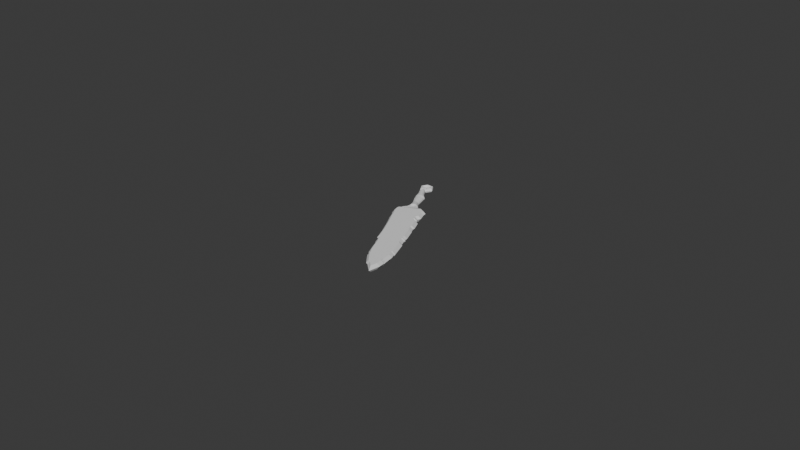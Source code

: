 # Source: untitled.blend  (saved by Blender 4.1.24; exported with 4.5.12 LTS)
import bpy
from mathutils import Matrix  # noqa: F401  (used for matrix-valued properties, if any)

bpy.ops.wm.read_factory_settings(use_empty=True)
scene = bpy.context.scene
scene.name = 'Scene'

# ---- collections
col_collection = bpy.data.collections.new('Collection'); scene.collection.children.link(col_collection)

# ---- world
world_world = bpy.data.worlds.new('World'); scene.world = world_world
world_world.use_nodes = True; world_world.node_tree.nodes.clear()
_N = world_world.node_tree.nodes; _L = world_world.node_tree.links
n0 = _N.new('ShaderNodeOutputWorld'); n0.name = 'World Output'; n0.location = (300, 300)
n1 = _N.new('ShaderNodeBackground'); n1.name = 'Background'; n1.location = (10, 300)
n1.inputs[0].default_value = (0.05088, 0.05088, 0.05088, 1.0)
_L.new(n1.outputs[0], n0.inputs[0])
n0.is_active_output = True
world_world.color = (0.05088, 0.05088, 0.05088)
world_world.use_sun_shadow = False
world_world.sun_shadow_jitter_overblur = 0.0

# ---- meshes
me_plane = bpy.data.meshes.new('Plane')
me_plane.from_pydata([(0.002208, 0.002164, -4.299e-10), (0.00107, 0.00325, -2.083e-10), (0.0008485, 0.002992, -1.652e-10), (0.0005533, 0.00421, -1.077e-10), (0.0009223, 0.00528, -1.796e-10), (0.0001105, 0.007494, -2.151e-11), (-3.71e-05, 0.008638, 7.223e-12), (-0.001402, 0.009339, 2.73e-10), (-0.002325, 0.009117, 4.527e-10), (-0.003985, 0.01022, 7.76e-10), (-0.005683, 0.009154, 1.106e-09), (-0.00572, 0.008453, 1.114e-09), (-0.006568, 0.007309, 1.279e-09), (-0.006679, 0.006756, 1.3e-09), (-0.00738, 0.006313, 1.437e-09), (-0.007491, 0.005686, 1.458e-09), (-0.007085, 0.003952, 1.379e-09), (-0.00631, 0.002845, 1.229e-09), (-0.005535, 0.0008151, 1.078e-09), (-0.004502, -0.00103, 8.765e-10), (-0.002768, -0.004646, 5.389e-10), (-0.001587, -0.007192, 3.09e-10), (3.67e-05, -0.01121, -7.145e-12), (0.0005164, -0.01129, -1.005e-10), (0.001328, -0.01335, -2.586e-10), (0.001882, -0.01417, -3.664e-10), (0.002583, -0.0162, -5.029e-10), (0.003874, -0.01918, -7.543e-10), (0.004575, -0.02011, -8.908e-10), (0.004834, -0.02096, -9.411e-10), (0.007416, -0.02439, -1.444e-09), (0.008302, -0.02483, -1.616e-09), (0.009889, -0.02642, -1.925e-09), (0.01033, -0.02428, -2.012e-09), (0.01015, -0.02225, -1.976e-09), (0.009704, -0.02151, -1.889e-09), (0.01018, -0.02169, -1.983e-09), (0.009741, -0.01845, -1.897e-09), (0.009003, -0.01653, -1.753e-09), (0.009261, -0.01645, -1.803e-09), (0.008228, -0.01358, -1.602e-09), (0.00738, -0.01118, -1.437e-09), (0.006863, -0.01062, -1.336e-09), (0.006236, -0.009037, -1.214e-09), (0.006346, -0.008446, -1.236e-09), (0.005904, -0.008114, -1.149e-09), (0.00583, -0.007118, -1.135e-09), (0.004354, -0.003354, -8.477e-10), (0.003358, -0.001509, -6.537e-10), (0.003468, -0.0008822, -6.753e-10), (0.002213, 0.002157, -4.308e-10), (0.00107, 0.00325, 0.001944), (0.0008485, 0.002992, 0.001944), (0.0005533, 0.00421, 0.001944), (0.0009223, 0.00528, 0.001944), (0.0001105, 0.007494, 0.001944), (-3.71e-05, 0.008638, 0.001944), (-0.001402, 0.009339, 0.001944), (-0.002325, 0.009117, 0.001944), (-0.003985, 0.01022, 0.001944), (-0.005683, 0.009154, 0.001944), (-0.00572, 0.008453, 0.001944), (-0.006568, 0.007309, 0.001944), (-0.006679, 0.006756, 0.001944), (-0.00738, 0.006313, 0.001944), (-0.007491, 0.005686, 0.001944), (-0.007085, 0.003952, 0.001944), (-0.00631, 0.002845, 0.001944), (-0.005535, 0.0008151, 0.001944), (-0.004502, -0.00103, 0.001944), (-0.002768, -0.004646, 0.001944), (-0.001587, -0.007192, 0.001944), (3.67e-05, -0.01121, 0.001944), (0.0005164, -0.01129, 0.001944), (0.001328, -0.01335, 0.001944), (0.001882, -0.01417, 0.001944), (0.002583, -0.0162, 0.001944), (0.003874, -0.01918, 0.001944), (0.004575, -0.02011, 0.001944), (0.004834, -0.02096, 0.001944), (0.007416, -0.02439, 0.001944), (0.008302, -0.02483, 0.001944), (0.009889, -0.02642, 0.001944), (0.01033, -0.02428, 0.001944), (0.01015, -0.02225, 0.001944), (0.009704, -0.02151, 0.001944), (0.01018, -0.02169, 0.001944), (0.009741, -0.01845, 0.001944), (0.009003, -0.01653, 0.001944), (0.009261, -0.01645, 0.001944), (0.008228, -0.01358, 0.001944), (0.00738, -0.01118, 0.001944), (0.006863, -0.01062, 0.001944), (0.006236, -0.009037, 0.001944), (0.006346, -0.008446, 0.001944), (0.005904, -0.008114, 0.001944), (0.00583, -0.007118, 0.001944), (0.004354, -0.003354, 0.001944), (0.003358, -0.001509, 0.001944), (0.003468, -0.0008822, 0.001944), (0.002213, 0.002157, 0.001944), (0.001617, 0.005679, 0.001011), (0.0008054, 0.007893, 0.001011), (0.002908, 0.002557, 0.001011), (0.001543, 0.003391, 0.001011), (0.007577, -0.02504, 0.0009527), (0.01026, -0.02754, 0.0008957), (0.0006578, 0.009037, 0.001011), (0.01103, -0.02388, 0.001011), (0.01084, -0.02185, 0.001011), (0.0104, -0.02111, 0.001011), (0.01088, -0.02129, 0.001011), (0.01044, -0.01805, 0.001011), (0.009698, -0.01613, 0.001011), (0.009956, -0.01605, 0.001011), (0.008923, -0.01318, 0.001011), (-0.008105, 0.006101, 0.0009527), (0.008074, -0.01078, 0.001011), (-0.008216, 0.005473, 0.0009527), (0.007558, -0.01022, 0.001011), (-0.00781, 0.003739, 0.0009527), (0.006931, -0.008638, 0.001011), (-0.007035, 0.002632, 0.0009527), (0.007041, -0.008047, 0.001011), (-0.00626, 0.0006026, 0.0009527), (0.006599, -0.007715, 0.001011), (-0.005227, -0.001242, 0.0009527), (0.006525, -0.006719, 0.001011), (-0.003493, -0.004858, 0.0009527), (0.005049, -0.002955, 0.001011), (-0.002312, -0.007404, 0.0009527), (0.004053, -0.00111, 0.001011), (-0.0006884, -0.01143, 0.0009527), (0.004163, -0.0004829, 0.001011), (-0.0002087, -0.0115, 0.0009527), (0.0006031, -0.01357, 0.0009527), (0.001157, -0.01438, 0.0009527), (0.001858, -0.01641, 0.0009527), (0.003149, -0.0194, 0.0009527), (0.001765, 0.00365, 0.001011), (0.00385, -0.02032, 0.0009527), (0.004108, -0.02117, 0.0009527), (0.001248, 0.004609, 0.001011), (0.006691, -0.0246, 0.0009527)], [(0, 2)], [(9, 8, 11, 10), (11, 12, 13, 7), (18, 19, 2, 17), (15, 16, 17, 2, 1, 3, 4, 5, 6, 7, 8, 13, 14), (2, 19, 20, 48, 49, 50), (20, 21, 22, 23, 47, 48), (47, 23, 24, 43, 44, 45, 46), (43, 24, 25, 40, 41, 42), (25, 26, 27, 38, 39, 40), (27, 28, 37, 38), (29, 30, 31, 32, 33, 34, 35, 36, 37, 28), (59, 60, 61, 58), (61, 57, 63, 62), (68, 67, 52, 69), (65, 64, 63, 58, 57, 56, 55, 54, 53, 51, 52, 67, 66), (52, 100, 99, 98, 70, 69), (70, 98, 97, 73, 72, 71), (97, 96, 95, 94, 93, 74, 73), (93, 92, 91, 90, 75, 74), (75, 90, 89, 88, 77, 76), (77, 88, 87, 78), (79, 78, 87, 86, 85, 84, 83, 82, 81, 80), (102, 101, 54, 55), (104, 103, 100, 52), (106, 105, 81, 82), (107, 102, 55, 56), (108, 106, 82, 83), (7, 6, 107, 56, 57), (109, 108, 83, 84), (8, 7, 57, 58), (110, 109, 84, 85), (8, 9, 59, 58), (111, 110, 85, 86), (9, 10, 60, 59), (112, 111, 86, 87), (10, 11, 61, 60), (113, 112, 87, 88), (12, 11, 61, 62), (114, 113, 88, 89), (13, 12, 62, 63), (115, 114, 89, 90), (14, 13, 63, 64, 116), (117, 115, 90, 91), (118, 116, 64, 65), (119, 117, 91, 92), (120, 118, 65, 66), (121, 119, 92, 93), (122, 120, 66, 67), (123, 121, 93, 94), (124, 122, 67, 68), (125, 123, 94, 95), (126, 124, 68, 69), (127, 125, 95, 96), (128, 126, 69, 70), (129, 127, 96, 97), (130, 128, 70, 71), (131, 129, 97, 98), (132, 130, 71, 72), (133, 131, 98, 99), (134, 132, 72, 73), (103, 133, 99, 100), (135, 134, 73, 74), (11, 8, 58, 61), (136, 135, 74, 75), (11, 7, 57, 61), (137, 136, 75, 76), (7, 13, 63, 57), (138, 137, 76, 77), (139, 104, 52, 51), (140, 138, 77, 78), (141, 140, 78, 79), (142, 139, 51, 53), (13, 8, 58, 63), (143, 141, 79, 80), (101, 142, 53, 54), (105, 143, 80, 81), (31, 30, 143, 105), (4, 3, 142, 101), (30, 29, 141, 143), (3, 1, 139, 142), (29, 28, 140, 141), (28, 27, 138, 140), (1, 2, 104, 139), (27, 26, 137, 138), (26, 25, 136, 137), (25, 24, 135, 136), (24, 23, 134, 135), (50, 49, 133, 103), (23, 22, 132, 134), (49, 48, 131, 133), (22, 21, 130, 132), (48, 47, 129, 131), (21, 20, 128, 130), (47, 46, 127, 129), (20, 19, 126, 128), (46, 45, 125, 127), (19, 18, 124, 126), (45, 44, 123, 125), (18, 17, 122, 124), (44, 43, 121, 123), (17, 16, 120, 122), (43, 42, 119, 121), (16, 15, 118, 120), (42, 41, 117, 119), (15, 14, 116, 118), (41, 40, 115, 117), (40, 39, 114, 115), (39, 38, 113, 114), (38, 37, 112, 113), (37, 36, 111, 112), (36, 35, 110, 111), (35, 34, 109, 110), (34, 33, 108, 109), (33, 32, 106, 108), (6, 5, 102, 107), (32, 31, 105, 106), (2, 50, 103, 104), (5, 4, 101, 102)])
_uv = me_plane.uv_layers.new(name='UVMap')
_uv.uv.foreach_set('vector', [0.0, 0.0, 0.0, 0.0, 0.0, 0.0, 0.0, 0.0, 0.0, 0.0, 0.0, 0.0, 0.0, 0.0, 0.0, 0.0, 0.0, 0.0, 0.0, 0.0, 0.0, 0.0, 0.0, 0.0, 0.0, 0.0, 0.0, 0.0, 0.0, 0.0, 0.0, 0.0, 0.0, 0.0, 0.0, 0.0, 0.0, 0.0, 0.0, 0.0, 0.0, 0.0, 0.0, 0.0, 0.0, 0.0, 0.0, 0.0, 0.0, 0.0, 0.0, 0.0, 0.0, 0.0, 0.0, 0.0, 0.0, 0.0, 0.0, 0.0, 0.0, 0.0, 0.0, 0.0, 0.0, 0.0, 0.0, 0.0, 0.0, 0.0, 0.0, 0.0, 0.0, 0.0, 0.0, 0.0, 0.0, 0.0, 0.0, 0.0, 0.0, 0.0, 0.0, 0.0, 0.0, 0.0, 0.0, 0.0, 0.0, 0.0, 0.0, 0.0, 0.0, 0.0, 0.0, 0.0, 0.0, 0.0, 0.0, 0.0, 0.0, 0.0, 0.0, 0.0, 0.0, 0.0, 0.0, 0.0, 0.0, 0.0, 0.0, 0.0, 0.0, 0.0, 0.0, 0.0, 0.0, 0.0, 0.0, 0.0, 0.0, 0.0, 0.0, 0.0, 0.0, 0.0, 0.0, 0.0, 0.0, 0.0, 0.0, 0.0, 0.0, 0.0, 0.0, 0.0, 0.0, 0.0, 0.0, 0.0, 0.0, 0.0, 0.0, 0.0, 0.0, 0.0, 0.0, 0.0, 0.0, 0.0, 0.0, 0.0, 0.0, 0.0, 0.0, 0.0, 0.0, 0.0, 0.0, 0.0, 0.0, 0.0, 0.0, 0.0, 0.0, 0.0, 0.0, 0.0, 0.0, 0.0, 0.0, 0.0, 0.0, 0.0, 0.0, 0.0, 0.0, 0.0, 0.0, 0.0, 0.0, 0.0, 0.0, 0.0, 0.0, 0.0, 0.0, 0.0, 0.0, 0.0, 0.0, 0.0, 0.0, 0.0, 0.0, 0.0, 0.0, 0.0, 0.0, 0.0, 0.0, 0.0, 0.0, 0.0, 0.0, 0.0, 0.0, 0.0, 0.0, 0.0, 0.0, 0.0, 0.0, 0.0, 0.0, 0.0, 0.0, 0.0, 0.0, 0.0, 0.0, 0.0, 0.0, 0.0, 0.0, 0.0, 0.0, 0.0, 0.0, 0.0, 0.0, 0.0, 0.0, 0.0, 0.0, 0.0, 0.0, 0.0, 0.0, 0.0, 0.0, 0.0, 0.0, 0.0, 0.0, 0.0, 0.0, 0.0, 0.0, 0.0, 0.0, 0.0, 0.0, 0.0, 0.0, 0.0, 0.0, 0.0, 0.0, 0.0, 0.0, 0.0, 0.0, 0.0, 0.0, 0.0, 0.0, 0.0, 0.0, 0.0, 0.0, 0.0, 0.0, 0.0, 0.0, 0.0, 0.0, 0.0, 0.0, 0.0, 0.0, 0.0, 0.0, 0.0, 0.0, 0.0, 0.0, 0.0, 0.0, 0.0, 0.0, 0.0, 0.0, 0.0, 0.0, 0.0, 0.0, 0.0, 0.0, 0.0, 0.0, 0.0, 0.0, 0.0, 0.0, 0.0, 0.0, 0.0, 0.0, 0.0, 0.0, 0.0, 0.0, 0.0, 0.0, 0.0, 0.0, 0.0, 0.0, 0.0, 0.0, 0.0, 0.0, 0.0, 0.0, 0.0, 0.0, 0.0, 0.0, 0.0, 0.0, 0.0, 0.0, 0.0, 0.0, 0.0, 0.0, 0.0, 0.0, 0.0, 0.0, 0.0, 0.0, 0.0, 0.0, 0.0, 0.0, 0.0, 0.0, 0.0, 0.0, 0.0, 0.0, 0.0, 0.0, 0.0, 0.0, 0.0, 0.0, 0.0, 0.0, 0.0, 0.0, 0.0, 0.0, 0.0, 0.0, 0.0, 0.0, 0.0, 0.0, 0.0, 0.0, 0.0, 0.0, 0.0, 0.0, 0.0, 0.0, 0.0, 0.0, 0.0, 0.0, 0.0, 0.0, 0.0, 0.0, 0.0, 0.0, 0.0, 0.0, 0.0, 0.0, 0.0, 0.0, 0.0, 0.0, 0.0, 0.0, 0.0, 0.0, 0.0, 0.0, 0.0, 0.0, 0.0, 0.0, 0.0, 0.0, 0.0, 0.0, 0.0, 0.0, 0.0, 0.0, 0.0, 0.0, 0.0, 0.0, 0.0, 0.0, 0.0, 0.0, 0.0, 0.0, 0.0, 0.0, 0.0, 0.0, 0.0, 0.0, 0.0, 0.0, 0.0, 0.0, 0.0, 0.0, 0.0, 0.0, 0.0, 0.0, 0.0, 0.0, 0.0, 0.0, 0.0, 0.0, 0.0, 0.0, 0.0, 0.0, 0.0, 0.0, 0.0, 0.0, 0.0, 0.0, 0.0, 0.0, 0.0, 0.0, 0.0, 0.0, 0.0, 0.0, 0.0, 0.0, 0.0, 0.0, 0.0, 0.0, 0.0, 0.0, 0.0, 0.0, 0.0, 0.0, 0.0, 0.0, 0.0, 0.0, 0.0, 0.0, 0.0, 0.0, 0.0, 0.0, 0.0, 0.0, 0.0, 0.0, 0.0, 0.0, 0.0, 0.0, 0.0, 0.0, 0.0, 0.0, 0.0, 0.0, 0.0, 0.0, 0.0, 0.0, 0.0, 0.0, 0.0, 0.0, 0.0, 0.0, 0.0, 0.0, 0.0, 0.0, 0.0, 0.0, 0.0, 0.0, 0.0, 0.0, 0.0, 0.0, 0.0, 0.0, 0.0, 0.0, 0.0, 0.0, 0.0, 0.0, 0.0, 0.0, 0.0, 0.0, 0.0, 0.0, 0.0, 0.0, 0.0, 0.0, 0.0, 0.0, 0.0, 0.0, 0.0, 0.0, 0.0, 0.0, 0.0, 0.0, 0.0, 0.0, 0.0, 0.0, 0.0, 0.0, 0.0, 0.0, 0.0, 0.0, 0.0, 0.0, 0.0, 0.0, 0.0, 0.0, 0.0, 0.0, 0.0, 0.0, 0.0, 0.0, 0.0, 0.0, 0.0, 0.0, 0.0, 0.0, 0.0, 0.0, 0.0, 0.0, 0.0, 0.0, 0.0, 0.0, 0.0, 0.0, 0.0, 0.0, 0.0, 0.0, 0.0, 0.0, 0.0, 0.0, 0.0, 0.0, 0.0, 0.0, 0.0, 0.0, 0.0, 0.0, 0.0, 0.0, 0.0, 0.0, 0.0, 0.0, 0.0, 0.0, 0.0, 0.0, 0.0, 0.0, 0.0, 0.0, 0.0, 0.0, 0.0, 0.0, 0.0, 0.0, 0.0, 0.0, 0.0, 0.0, 0.0, 0.0, 0.0, 0.0, 0.0, 0.0, 0.0, 0.0, 0.0, 0.0, 0.0, 0.0, 0.0, 0.0, 0.0, 0.0, 0.0, 0.0, 0.0, 0.0, 0.0, 0.0, 0.0, 0.0, 0.0, 0.0, 0.0, 0.0, 0.0, 0.0, 0.0, 0.0, 0.0, 0.0, 0.0, 0.0, 0.0, 0.0, 0.0, 0.0, 0.0, 0.0, 0.0, 0.0, 0.0, 0.0, 0.0, 0.0, 0.0, 0.0, 0.0, 0.0, 0.0, 0.0, 0.0, 0.0, 0.0, 0.0, 0.0, 0.0, 0.0, 0.0, 0.0, 0.0, 0.0, 0.0, 0.0, 0.0, 0.0, 0.0, 0.0, 0.0, 0.0, 0.0, 0.0, 0.0, 0.0, 0.0, 0.0, 0.0, 0.0, 0.0, 0.0, 0.0, 0.0, 0.0, 0.0, 0.0, 0.0, 0.0, 0.0, 0.0, 0.0, 0.0, 0.0, 0.0, 0.0, 0.0, 0.0, 0.0, 0.0, 0.0, 0.0, 0.0, 0.0, 0.0, 0.0, 0.0, 0.0, 0.0, 0.0, 0.0, 0.0, 0.0, 0.0, 0.0, 0.0, 0.0, 0.0, 0.0, 0.0, 0.0, 0.0, 0.0, 0.0, 0.0, 0.0, 0.0, 0.0, 0.0, 0.0, 0.0, 0.0, 0.0, 0.0, 0.0, 0.0, 0.0, 0.0, 0.0, 0.0, 0.0, 0.0, 0.0, 0.0, 0.0, 0.0, 0.0, 0.0, 0.0, 0.0, 0.0, 0.0, 0.0, 0.0, 0.0, 0.0, 0.0, 0.0, 0.0, 0.0, 0.0, 0.0, 0.0, 0.0, 0.0, 0.0, 0.0, 0.0, 0.0, 0.0, 0.0, 0.0, 0.0, 0.0, 0.0, 0.0, 0.0, 0.0, 0.0, 0.0, 0.0, 0.0, 0.0, 0.0, 0.0, 0.0, 0.0, 0.0, 0.0, 0.0, 0.0, 0.0, 0.0, 0.0, 0.0, 0.0, 0.0, 0.0, 0.0, 0.0, 0.0, 0.0, 0.0, 0.0, 0.0, 0.0, 0.0, 0.0, 0.0, 0.0, 0.0, 0.0, 0.0, 0.0, 0.0, 0.0, 0.0, 0.0, 0.0, 0.0, 0.0, 0.0, 0.0, 0.0, 0.0, 0.0, 0.0, 0.0, 0.0, 0.0, 0.0, 0.0, 0.0, 0.0, 0.0, 0.0, 0.0, 0.0, 0.0, 0.0, 0.0, 0.0, 0.0, 0.0, 0.0, 0.0, 0.0, 0.0, 0.0, 0.0, 0.0, 0.0, 0.0, 0.0, 0.0, 0.0, 0.0, 0.0, 0.0, 0.0, 0.0, 0.0, 0.0, 0.0, 0.0, 0.0, 0.0, 0.0, 0.0, 0.0, 0.0, 0.0, 0.0, 0.0, 0.0, 0.0, 0.0, 0.0, 0.0, 0.0, 0.0, 0.0, 0.0, 0.0, 0.0, 0.0, 0.0, 0.0, 0.0, 0.0, 0.0, 0.0, 0.0, 0.0, 0.0, 0.0, 0.0, 0.0, 0.0, 0.0, 0.0, 0.0, 0.0, 0.0, 0.0, 0.0, 0.0, 0.0, 0.0, 0.0, 0.0, 0.0, 0.0, 0.0, 0.0, 0.0, 0.0, 0.0, 0.0, 0.0, 0.0, 0.0, 0.0, 0.0, 0.0, 0.0, 0.0, 0.0, 0.0, 0.0, 0.0, 0.0, 0.0, 0.0, 0.0, 0.0, 0.0, 0.0, 0.0, 0.0, 0.0, 0.0, 0.0, 0.0, 0.0, 0.0, 0.0, 0.0, 0.0, 0.0, 0.0, 0.0, 0.0, 0.0, 0.0, 0.0, 0.0, 0.0, 0.0, 0.0, 0.0, 0.0, 0.0, 0.0, 0.0, 0.0, 0.0, 0.0, 0.0, 0.0, 0.0, 0.0, 0.0, 0.0, 0.0, 0.0, 0.0, 0.0, 0.0, 0.0, 0.0, 0.0, 0.0, 0.0, 0.0, 0.0, 0.0, 0.0, 0.0, 0.0, 0.0, 0.0, 0.0, 0.0, 0.0, 0.0, 0.0, 0.0, 0.0, 0.0, 0.0, 0.0, 0.0, 0.0, 0.0, 0.0, 0.0, 0.0, 0.0, 0.0, 0.0, 0.0, 0.0, 0.0, 0.0, 0.0, 0.0, 0.0, 0.0, 0.0, 0.0, 0.0])
me_plane.update()
me_cylinder = bpy.data.meshes.new('Cylinder')
me_cylinder.from_pydata([(-3.336e-12, 0.001052, -0.007305), (-5.461e-19, 0.000775, 0.006822), (0.0004095, 0.0009715, -0.00732), (0.0001013, 0.0007548, 0.006822), (0.0007567, 0.0007435, -0.007364), (0.0001872, 0.0006974, 0.006822), (0.0009887, 0.0004024, -0.007428), (0.0002446, 0.0006115, 0.006822), (0.00107, -2.847e-10, -0.007504), (0.0002648, 0.0005102, 0.006822), (0.0009887, -0.0004024, -0.00758), (0.0002446, 0.0004088, 0.006822), (0.0007567, -0.0007435, -0.007645), (0.0001872, 0.0003229, 0.006822), (0.0004095, -0.0009715, -0.007688), (0.0001013, 0.0002655, 0.006822), (-3.336e-12, -0.001052, -0.007703), (-5.461e-19, 0.0002454, 0.006822), (-0.0004095, -0.0009715, -0.007688), (-0.0001013, 0.0002655, 0.006822), (-0.0007567, -0.0007435, -0.007645), (-0.0001872, 0.0003229, 0.006822), (-0.0009887, -0.0004024, -0.00758), (-0.0002446, 0.0004088, 0.006822), (-0.00107, -2.847e-10, -0.007504), (-0.0002648, 0.0005102, 0.006822), (-0.0009887, 0.0004024, -0.007428), (-0.0002446, 0.0006115, 0.006822), (-0.0007567, 0.0007435, -0.007364), (-0.0001872, 0.0006974, 0.006822), (-0.0004095, 0.0009715, -0.00732), (-0.0001013, 0.0007548, 0.006822), (-1.134e-18, 0.0009396, -0.003964), (0.0003596, 0.0008681, -0.003964), (0.0006644, 0.0006644, -0.003964), (0.0008681, 0.0003596, -0.003964), (0.0009396, 2.188e-10, -0.003964), (0.0008681, -0.0003596, -0.003964), (0.0006644, -0.0006644, -0.003964), (0.0003596, -0.0008681, -0.003964), (-1.134e-18, -0.0009396, -0.003964), (-0.0003596, -0.0008681, -0.003964), (-0.0006644, -0.0006644, -0.003964), (-0.0008681, -0.0003596, -0.003964), (-0.0009396, 2.188e-10, -0.003964), (-0.0008681, 0.0003596, -0.003964), (-0.0006644, 0.0006644, -0.003964), (-0.0003596, 0.0008681, -0.003964), (1.643e-05, 0.0009031, 0.004625), (0.0003598, 0.0008253, 0.004657), (0.0006484, 0.0006219, 0.004672), (0.0008382, 0.0003238, 0.004671), (0.0009005, -2.354e-05, 0.004652), (0.0008257, -0.0003673, 0.004619), (0.0006251, -0.0006552, 0.004576), (0.0003294, -0.0008433, 0.00453), (-1.643e-05, -0.0009031, 0.004489), (-0.0003598, -0.0008253, 0.004458), (-0.0006484, -0.0006219, 0.004442), (-0.0008382, -0.0003238, 0.004444), (-0.0009005, 2.354e-05, 0.004463), (-0.0008257, 0.0003673, 0.004496), (-0.0006251, 0.0006552, 0.004538), (-0.0003294, 0.0008433, 0.004584), (0.0005503, 0.001296, -0.006491), (0.001017, 0.0009921, -0.00656), (0.001329, 0.0005369, -0.006662), (0.001438, -1.628e-10, -0.006783), (0.001329, -0.0005369, -0.006903), (0.001017, -0.0009921, -0.007005), (0.0005503, -0.001296, -0.007074), (-3.803e-19, -0.001403, -0.007098), (-0.0005503, -0.001296, -0.007074), (-0.001017, -0.0009921, -0.007005), (-0.001329, -0.0005369, -0.006903), (-0.001438, -1.628e-10, -0.006783), (-0.001329, 0.0005369, -0.006662), (-0.001017, 0.0009921, -0.00656), (-0.0005503, 0.001296, -0.006491), (-3.803e-19, 0.001403, -0.006467), (0.0003947, 0.001739, 0.0003892), (0.0007292, 0.001409, 0.0004298), (0.0009528, 0.0009149, 0.0004906), (0.001031, 0.0003324, 0.0005623), (0.0009528, -0.0002502, 0.0006341), (0.0007292, -0.000744, 0.0006949), (0.0003947, -0.001074, 0.0007355), (3.157e-11, -0.00119, 0.0007498), (-0.0003947, -0.001074, 0.0007355), (-0.0007292, -0.000744, 0.0006949), (-0.0009528, -0.0002502, 0.0006341), (-0.001031, 0.0003324, 0.0005623), (-0.0009528, 0.0009149, 0.0004906), (-0.0007292, 0.001409, 0.0004298), (-0.0003947, 0.001739, 0.0003892), (3.157e-11, 0.001855, 0.0003749), (7.798e-12, 0.001056, 0.002798), (0.0003599, 0.0009861, 0.002808), (0.0006649, 0.0007866, 0.002835), (0.0008688, 0.0004881, 0.002876), (0.0009404, 0.0001359, 0.002923), (0.0008688, -0.0002162, 0.002971), (0.0006649, -0.0005148, 0.003012), (0.0003599, -0.0007142, 0.003039), (7.798e-12, -0.0007843, 0.003049), (-0.0003599, -0.0007142, 0.003039), (-0.0006649, -0.0005148, 0.003012), (-0.0008688, -0.0002162, 0.002971), (-0.0009404, 0.0001359, 0.002923), (-0.0008688, 0.0004881, 0.002876), (-0.0006649, 0.0007866, 0.002835), (-0.0003599, 0.0009861, 0.002808), (0.0003894, 0.001493, -0.0007819), (0.0007195, 0.001186, -0.0007813), (0.00094, 0.0007268, -0.0007804), (0.001017, 0.0001853, -0.0007794), (0.00094, -0.0003562, -0.0007783), (0.0007195, -0.0008153, -0.0007774), (0.0003894, -0.001122, -0.0007768), (2.506e-11, -0.00123, -0.0007766), (-0.0003894, -0.001122, -0.0007768), (-0.0007195, -0.0008153, -0.0007774), (-0.00094, -0.0003562, -0.0007783), (-0.001017, 0.0001853, -0.0007794), (-0.00094, 0.0007268, -0.0007804), (-0.0007195, 0.001186, -0.0007813), (-0.0003894, 0.001493, -0.0007819), (2.506e-11, 0.0016, -0.0007821), (1.923e-11, 0.001528, -0.000467), (0.0003373, 0.001433, -0.0004639), (0.0006232, 0.001166, -0.000455), (0.0008142, 0.0007646, -0.0004417), (0.0008813, 0.0002917, -0.000426), (0.0008142, -0.0001813, -0.0004102), (0.0006232, -0.0005822, -0.0003969), (0.0003373, -0.0008501, -0.000388), (1.923e-11, -0.0009442, -0.0003849), (-0.0003373, -0.0008501, -0.000388), (-0.0006232, -0.0005822, -0.0003969), (-0.0008142, -0.0001813, -0.0004102), (-0.0008813, 0.0002917, -0.000426), (-0.0008142, 0.0007646, -0.0004417), (-0.0006232, 0.001166, -0.000455), (-0.0003373, 0.001433, -0.0004639)], [], [(48, 1, 3, 49), (49, 3, 5, 50), (50, 5, 7, 51), (51, 7, 9, 52), (52, 9, 11, 53), (53, 11, 13, 54), (54, 13, 15, 55), (55, 15, 17, 56), (56, 17, 19, 57), (57, 19, 21, 58), (58, 21, 23, 59), (59, 23, 25, 60), (60, 25, 27, 61), (61, 27, 29, 62), (3, 1, 31, 29, 27, 25, 23, 21, 19, 17, 15, 13, 11, 9, 7, 5), (62, 29, 31, 63), (63, 31, 1, 48), (0, 2, 4, 6, 8, 10, 12, 14, 16, 18, 20, 22, 24, 26, 28, 30), (78, 47, 32, 79), (77, 46, 47, 78), (76, 45, 46, 77), (75, 44, 45, 76), (74, 43, 44, 75), (73, 42, 43, 74), (72, 41, 42, 73), (71, 40, 41, 72), (70, 39, 40, 71), (69, 38, 39, 70), (68, 37, 38, 69), (67, 36, 37, 68), (66, 35, 36, 67), (65, 34, 35, 66), (64, 33, 34, 65), (79, 32, 33, 64), (111, 63, 48, 96), (110, 62, 63, 111), (109, 61, 62, 110), (108, 60, 61, 109), (107, 59, 60, 108), (106, 58, 59, 107), (105, 57, 58, 106), (104, 56, 57, 105), (103, 55, 56, 104), (102, 54, 55, 103), (101, 53, 54, 102), (100, 52, 53, 101), (99, 51, 52, 100), (98, 50, 51, 99), (97, 49, 50, 98), (96, 48, 49, 97), (0, 79, 64, 2), (2, 64, 65, 4), (4, 65, 66, 6), (6, 66, 67, 8), (8, 67, 68, 10), (10, 68, 69, 12), (12, 69, 70, 14), (14, 70, 71, 16), (16, 71, 72, 18), (18, 72, 73, 20), (20, 73, 74, 22), (22, 74, 75, 24), (24, 75, 76, 26), (26, 76, 77, 28), (28, 77, 78, 30), (30, 78, 79, 0), (128, 95, 80, 129), (129, 80, 81, 130), (130, 81, 82, 131), (131, 82, 83, 132), (132, 83, 84, 133), (133, 84, 85, 134), (134, 85, 86, 135), (135, 86, 87, 136), (136, 87, 88, 137), (137, 88, 89, 138), (138, 89, 90, 139), (139, 90, 91, 140), (140, 91, 92, 141), (141, 92, 93, 142), (142, 93, 94, 143), (143, 94, 95, 128), (95, 96, 97, 80), (80, 97, 98, 81), (81, 98, 99, 82), (82, 99, 100, 83), (83, 100, 101, 84), (84, 101, 102, 85), (85, 102, 103, 86), (86, 103, 104, 87), (87, 104, 105, 88), (88, 105, 106, 89), (89, 106, 107, 90), (90, 107, 108, 91), (91, 108, 109, 92), (92, 109, 110, 93), (93, 110, 111, 94), (94, 111, 96, 95), (47, 126, 127, 32), (46, 125, 126, 47), (45, 124, 125, 46), (44, 123, 124, 45), (43, 122, 123, 44), (42, 121, 122, 43), (41, 120, 121, 42), (40, 119, 120, 41), (39, 118, 119, 40), (38, 117, 118, 39), (37, 116, 117, 38), (36, 115, 116, 37), (35, 114, 115, 36), (34, 113, 114, 35), (33, 112, 113, 34), (32, 127, 112, 33), (126, 143, 128, 127), (125, 142, 143, 126), (124, 141, 142, 125), (123, 140, 141, 124), (122, 139, 140, 123), (121, 138, 139, 122), (120, 137, 138, 121), (119, 136, 137, 120), (118, 135, 136, 119), (117, 134, 135, 118), (116, 133, 134, 117), (115, 132, 133, 116), (114, 131, 132, 115), (113, 130, 131, 114), (112, 129, 130, 113), (127, 128, 129, 112)])
_uv = me_cylinder.uv_layers.new(name='UVMap')
_uv.uv.foreach_set('vector', [1.0, 0.9018, 1.0, 1.0, 0.9375, 1.0, 0.9375, 0.9018, 0.9375, 0.9018, 0.9375, 1.0, 0.875, 1.0, 0.875, 0.9018, 0.875, 0.9018, 0.875, 1.0, 0.8125, 1.0, 0.8125, 0.9018, 0.8125, 0.9018, 0.8125, 1.0, 0.75, 1.0, 0.75, 0.9018, 0.75, 0.9018, 0.75, 1.0, 0.6875, 1.0, 0.6875, 0.9018, 0.6875, 0.9018, 0.6875, 1.0, 0.625, 1.0, 0.625, 0.9018, 0.625, 0.9018, 0.625, 1.0, 0.5625, 1.0, 0.5625, 0.9018, 0.5625, 0.9018, 0.5625, 1.0, 0.5, 1.0, 0.5, 0.9018, 0.5, 0.9018, 0.5, 1.0, 0.4375, 1.0, 0.4375, 0.9018, 0.4375, 0.9018, 0.4375, 1.0, 0.375, 1.0, 0.375, 0.9018, 0.375, 0.9018, 0.375, 1.0, 0.3125, 1.0, 0.3125, 0.9018, 0.3125, 0.9018, 0.3125, 1.0, 0.25, 1.0, 0.25, 0.9018, 0.25, 0.9018, 0.25, 1.0, 0.1875, 1.0, 0.1875, 0.9018, 0.1875, 0.9018, 0.1875, 1.0, 0.125, 1.0, 0.125, 0.9018, 0.3418, 0.4717, 0.25, 0.49, 0.1582, 0.4717, 0.08029, 0.4197, 0.02827, 0.3418, 0.01, 0.25, 0.02827, 0.1582, 0.08029, 0.08029, 0.1582, 0.02827, 0.25, 0.01, 0.3418, 0.02827, 0.4197, 0.08029, 0.4717, 0.1582, 0.49, 0.25, 0.4717, 0.3418, 0.4197, 0.4197, 0.125, 0.9018, 0.125, 1.0, 0.0625, 1.0, 0.0625, 0.9018, 0.0625, 0.9018, 0.0625, 1.0, 0.0, 1.0, 0.0, 0.9018, 0.75, 0.4424, 0.8236, 0.4278, 0.8861, 0.3861, 0.9278, 0.3236, 0.9424, 0.25, 0.9278, 0.1764, 0.8861, 0.1139, 0.8236, 0.07222, 0.75, 0.05757, 0.6764, 0.07222, 0.6139, 0.1139, 0.5722, 0.1764, 0.5576, 0.25, 0.5722, 0.3236, 0.6139, 0.3861, 0.6764, 0.4278, 0.0625, 0.524, 0.0625, 0.6179, 0.0, 0.6179, 0.0, 0.524, 0.125, 0.524, 0.125, 0.6179, 0.0625, 0.6179, 0.0625, 0.524, 0.1875, 0.524, 0.1875, 0.6179, 0.125, 0.6179, 0.125, 0.524, 0.25, 0.524, 0.25, 0.6179, 0.1875, 0.6179, 0.1875, 0.524, 0.3125, 0.524, 0.3125, 0.6179, 0.25, 0.6179, 0.25, 0.524, 0.375, 0.524, 0.375, 0.6179, 0.3125, 0.6179, 0.3125, 0.524, 0.4375, 0.524, 0.4375, 0.6179, 0.375, 0.6179, 0.375, 0.524, 0.5, 0.524, 0.5, 0.6179, 0.4375, 0.6179, 0.4375, 0.524, 0.5625, 0.524, 0.5625, 0.6179, 0.5, 0.6179, 0.5, 0.524, 0.625, 0.524, 0.625, 0.6179, 0.5625, 0.6179, 0.5625, 0.524, 0.6875, 0.524, 0.6875, 0.6179, 0.625, 0.6179, 0.625, 0.524, 0.75, 0.524, 0.75, 0.6179, 0.6875, 0.6179, 0.6875, 0.524, 0.8125, 0.524, 0.8125, 0.6179, 0.75, 0.6179, 0.75, 0.524, 0.875, 0.524, 0.875, 0.6179, 0.8125, 0.6179, 0.8125, 0.524, 0.9375, 0.524, 0.9375, 0.6179, 0.875, 0.6179, 0.875, 0.524, 1.0, 0.524, 1.0, 0.6179, 0.9375, 0.6179, 0.9375, 0.524, 0.0625, 0.8403, 0.0625, 0.9018, 0.0, 0.9018, 0.0, 0.8403, 0.125, 0.8403, 0.125, 0.9018, 0.0625, 0.9018, 0.0625, 0.8403, 0.1875, 0.8403, 0.1875, 0.9018, 0.125, 0.9018, 0.125, 0.8403, 0.25, 0.8403, 0.25, 0.9018, 0.1875, 0.9018, 0.1875, 0.8403, 0.3125, 0.8403, 0.3125, 0.9018, 0.25, 0.9018, 0.25, 0.8403, 0.375, 0.8403, 0.375, 0.9018, 0.3125, 0.9018, 0.3125, 0.8403, 0.4375, 0.8403, 0.4375, 0.9018, 0.375, 0.9018, 0.375, 0.8403, 0.5, 0.8403, 0.5, 0.9018, 0.4375, 0.9018, 0.4375, 0.8403, 0.5625, 0.8403, 0.5625, 0.9018, 0.5, 0.9018, 0.5, 0.8403, 0.625, 0.8403, 0.625, 0.9018, 0.5625, 0.9018, 0.5625, 0.8403, 0.6875, 0.8403, 0.6875, 0.9018, 0.625, 0.9018, 0.625, 0.8403, 0.75, 0.8403, 0.75, 0.9018, 0.6875, 0.9018, 0.6875, 0.8403, 0.8125, 0.8403, 0.8125, 0.9018, 0.75, 0.9018, 0.75, 0.8403, 0.875, 0.8403, 0.875, 0.9018, 0.8125, 0.9018, 0.8125, 0.8403, 0.9375, 0.8403, 0.9375, 0.9018, 0.875, 0.9018, 0.875, 0.8403, 1.0, 0.8403, 1.0, 0.9018, 0.9375, 0.9018, 0.9375, 0.8403, 0.9942, 0.4831, 1.0, 0.524, 0.9375, 0.524, 0.9375, 0.4831, 0.9375, 0.4831, 0.9375, 0.524, 0.875, 0.524, 0.875, 0.4831, 0.875, 0.4831, 0.875, 0.524, 0.8125, 0.524, 0.8125, 0.4831, 0.8125, 0.4831, 0.8125, 0.524, 0.75, 0.524, 0.75, 0.4831, 0.75, 0.4831, 0.75, 0.524, 0.6875, 0.524, 0.6875, 0.4831, 0.6875, 0.4831, 0.6875, 0.524, 0.625, 0.524, 0.625, 0.4831, 0.625, 0.4831, 0.625, 0.524, 0.5625, 0.524, 0.5625, 0.4831, 0.5625, 0.4831, 0.5625, 0.524, 0.5, 0.524, 0.5, 0.4831, 0.5, 0.4831, 0.5, 0.524, 0.4375, 0.524, 0.4375, 0.4831, 0.4375, 0.4831, 0.4375, 0.524, 0.375, 0.524, 0.375, 0.4831, 0.375, 0.4831, 0.375, 0.524, 0.3125, 0.524, 0.3125, 0.4831, 0.3125, 0.4831, 0.3125, 0.524, 0.25, 0.524, 0.25, 0.4831, 0.25, 0.4831, 0.25, 0.524, 0.1875, 0.524, 0.1875, 0.4831, 0.1875, 0.4831, 0.1875, 0.524, 0.125, 0.524, 0.125, 0.4831, 0.125, 0.4831, 0.125, 0.524, 0.0625, 0.524, 0.0625, 0.4831, 0.0625, 0.4831, 0.0625, 0.524, 0.0, 0.524, 0.005812, 0.4831, 1.0, 0.732, 1.0, 0.7513, 0.9375, 0.7513, 0.9375, 0.732, 0.9375, 0.732, 0.9375, 0.7513, 0.875, 0.7513, 0.875, 0.732, 0.875, 0.732, 0.875, 0.7513, 0.8125, 0.7513, 0.8125, 0.732, 0.8125, 0.732, 0.8125, 0.7513, 0.75, 0.7513, 0.75, 0.732, 0.75, 0.732, 0.75, 0.7513, 0.6875, 0.7513, 0.6875, 0.732, 0.6875, 0.732, 0.6875, 0.7513, 0.625, 0.7513, 0.625, 0.732, 0.625, 0.732, 0.625, 0.7513, 0.5625, 0.7513, 0.5625, 0.732, 0.5625, 0.732, 0.5625, 0.7513, 0.5, 0.7513, 0.5, 0.732, 0.5, 0.732, 0.5, 0.7513, 0.4375, 0.7513, 0.4375, 0.732, 0.4375, 0.732, 0.4375, 0.7513, 0.375, 0.7513, 0.375, 0.732, 0.375, 0.732, 0.375, 0.7513, 0.3125, 0.7513, 0.3125, 0.732, 0.3125, 0.732, 0.3125, 0.7513, 0.25, 0.7513, 0.25, 0.732, 0.25, 0.732, 0.25, 0.7513, 0.1875, 0.7513, 0.1875, 0.732, 0.1875, 0.732, 0.1875, 0.7513, 0.125, 0.7513, 0.125, 0.732, 0.125, 0.732, 0.125, 0.7513, 0.0625, 0.7513, 0.0625, 0.732, 0.0625, 0.732, 0.0625, 0.7513, 0.0, 0.7513, 0.0, 0.732, 1.0, 0.7513, 1.0, 0.8403, 0.9375, 0.8403, 0.9375, 0.7513, 0.9375, 0.7513, 0.9375, 0.8403, 0.875, 0.8403, 0.875, 0.7513, 0.875, 0.7513, 0.875, 0.8403, 0.8125, 0.8403, 0.8125, 0.7513, 0.8125, 0.7513, 0.8125, 0.8403, 0.75, 0.8403, 0.75, 0.7513, 0.75, 0.7513, 0.75, 0.8403, 0.6875, 0.8403, 0.6875, 0.7513, 0.6875, 0.7513, 0.6875, 0.8403, 0.625, 0.8403, 0.625, 0.7513, 0.625, 0.7513, 0.625, 0.8403, 0.5625, 0.8403, 0.5625, 0.7513, 0.5625, 0.7513, 0.5625, 0.8403, 0.5, 0.8403, 0.5, 0.7513, 0.5, 0.7513, 0.5, 0.8403, 0.4375, 0.8403, 0.4375, 0.7513, 0.4375, 0.7513, 0.4375, 0.8403, 0.375, 0.8403, 0.375, 0.7513, 0.375, 0.7513, 0.375, 0.8403, 0.3125, 0.8403, 0.3125, 0.7513, 0.3125, 0.7513, 0.3125, 0.8403, 0.25, 0.8403, 0.25, 0.7513, 0.25, 0.7513, 0.25, 0.8403, 0.1875, 0.8403, 0.1875, 0.7513, 0.1875, 0.7513, 0.1875, 0.8403, 0.125, 0.8403, 0.125, 0.7513, 0.125, 0.7513, 0.125, 0.8403, 0.0625, 0.8403, 0.0625, 0.7513, 0.0625, 0.7513, 0.0625, 0.8403, 0.0, 0.8403, 0.0, 0.7513, 0.0625, 0.6179, 0.0625, 0.7251, 0.0, 0.7251, 0.0, 0.6179, 0.125, 0.6179, 0.125, 0.7251, 0.0625, 0.7251, 0.0625, 0.6179, 0.1875, 0.6179, 0.1875, 0.7251, 0.125, 0.7251, 0.125, 0.6179, 0.25, 0.6179, 0.25, 0.7251, 0.1875, 0.7251, 0.1875, 0.6179, 0.3125, 0.6179, 0.3125, 0.7251, 0.25, 0.7251, 0.25, 0.6179, 0.375, 0.6179, 0.375, 0.7251, 0.3125, 0.7251, 0.3125, 0.6179, 0.4375, 0.6179, 0.4375, 0.7251, 0.375, 0.7251, 0.375, 0.6179, 0.5, 0.6179, 0.5, 0.7251, 0.4375, 0.7251, 0.4375, 0.6179, 0.5625, 0.6179, 0.5625, 0.7251, 0.5, 0.7251, 0.5, 0.6179, 0.625, 0.6179, 0.625, 0.7251, 0.5625, 0.7251, 0.5625, 0.6179, 0.6875, 0.6179, 0.6875, 0.7251, 0.625, 0.7251, 0.625, 0.6179, 0.75, 0.6179, 0.75, 0.7251, 0.6875, 0.7251, 0.6875, 0.6179, 0.8125, 0.6179, 0.8125, 0.7251, 0.75, 0.7251, 0.75, 0.6179, 0.875, 0.6179, 0.875, 0.7251, 0.8125, 0.7251, 0.8125, 0.6179, 0.9375, 0.6179, 0.9375, 0.7251, 0.875, 0.7251, 0.875, 0.6179, 1.0, 0.6179, 1.0, 0.7251, 0.9375, 0.7251, 0.9375, 0.6179, 0.0625, 0.7251, 0.0625, 0.732, 0.0, 0.732, 0.0, 0.7251, 0.125, 0.7251, 0.125, 0.732, 0.0625, 0.732, 0.0625, 0.7251, 0.1875, 0.7251, 0.1875, 0.732, 0.125, 0.732, 0.125, 0.7251, 0.25, 0.7251, 0.25, 0.732, 0.1875, 0.732, 0.1875, 0.7251, 0.3125, 0.7251, 0.3125, 0.732, 0.25, 0.732, 0.25, 0.7251, 0.375, 0.7251, 0.375, 0.732, 0.3125, 0.732, 0.3125, 0.7251, 0.4375, 0.7251, 0.4375, 0.732, 0.375, 0.732, 0.375, 0.7251, 0.5, 0.7251, 0.5, 0.732, 0.4375, 0.732, 0.4375, 0.7251, 0.5625, 0.7251, 0.5625, 0.732, 0.5, 0.732, 0.5, 0.7251, 0.625, 0.7251, 0.625, 0.732, 0.5625, 0.732, 0.5625, 0.7251, 0.6875, 0.7251, 0.6875, 0.732, 0.625, 0.732, 0.625, 0.7251, 0.75, 0.7251, 0.75, 0.732, 0.6875, 0.732, 0.6875, 0.7251, 0.8125, 0.7251, 0.8125, 0.732, 0.75, 0.732, 0.75, 0.7251, 0.875, 0.7251, 0.875, 0.732, 0.8125, 0.732, 0.8125, 0.7251, 0.9375, 0.7251, 0.9375, 0.732, 0.875, 0.732, 0.875, 0.7251, 1.0, 0.7251, 1.0, 0.732, 0.9375, 0.732, 0.9375, 0.7251])
me_cylinder.update()
me_torus = bpy.data.meshes.new('Torus')
me_torus.from_pydata([(0.001355, -0.0008413, -2.779e-10), (0.001127, -0.0008413, 0.000499), (0.000587, -0.0008413, 0.0006505), (0.0001083, -0.0008413, 0.0003049), (0.0001083, -0.0008413, -0.0003049), (0.000587, -0.0008413, -0.0006505), (0.001127, -0.0008413, -0.000499), (0.000257, 0.001061, -2.779e-10), (0.0001426, 0.0008629, 0.000499), (-0.0001272, 0.0003956, 0.0006505), (-0.0003665, -1.892e-05, 0.0003049), (-0.0003665, -1.892e-05, -0.0003049), (-0.0001272, 0.0003956, -0.0006505), (0.0001426, 0.0008629, -0.000499), (-0.00194, 0.001061, -2.779e-10), (-0.001825, 0.0008629, 0.000499), (-0.001555, 0.0003956, 0.0006505), (-0.001316, -1.892e-05, 0.0003049), (-0.001316, -1.892e-05, -0.0003049), (-0.001555, 0.0003956, -0.0006505), (-0.001825, 0.0008629, -0.000499), (-0.003038, -0.0008413, -2.779e-10), (-0.002809, -0.0008413, 0.000499), (-0.00227, -0.0008413, 0.0006505), (-0.001791, -0.0008413, 0.0003049), (-0.001791, -0.0008413, -0.0003049), (-0.00227, -0.0008413, -0.0006505), (-0.002809, -0.0008413, -0.000499), (-0.00194, -0.002744, -2.779e-10), (-0.001825, -0.002545, 0.000499), (-0.001555, -0.002078, 0.0006505), (-0.001316, -0.001664, 0.0003049), (-0.001316, -0.001664, -0.0003049), (-0.001555, -0.002078, -0.0006505), (-0.001825, -0.002545, -0.000499), (0.000257, -0.002744, -2.779e-10), (0.0001426, -0.002545, 0.000499), (-0.0001272, -0.002078, 0.0006505), (-0.0003665, -0.001664, 0.0003049), (-0.0003665, -0.001664, -0.0003049), (-0.0001272, -0.002078, -0.0006505), (0.0001426, -0.002545, -0.000499)], [], [(0, 7, 8, 1), (1, 8, 9, 2), (2, 9, 10, 3), (3, 10, 11, 4), (4, 11, 12, 5), (5, 12, 13, 6), (6, 13, 7, 0), (7, 14, 15, 8), (8, 15, 16, 9), (9, 16, 17, 10), (10, 17, 18, 11), (11, 18, 19, 12), (12, 19, 20, 13), (13, 20, 14, 7), (14, 21, 22, 15), (15, 22, 23, 16), (16, 23, 24, 17), (17, 24, 25, 18), (18, 25, 26, 19), (19, 26, 27, 20), (20, 27, 21, 14), (21, 28, 29, 22), (22, 29, 30, 23), (23, 30, 31, 24), (24, 31, 32, 25), (25, 32, 33, 26), (26, 33, 34, 27), (27, 34, 28, 21), (28, 35, 36, 29), (29, 36, 37, 30), (30, 37, 38, 31), (31, 38, 39, 32), (32, 39, 40, 33), (33, 40, 41, 34), (34, 41, 35, 28), (35, 0, 1, 36), (36, 1, 2, 37), (37, 2, 3, 38), (38, 3, 4, 39), (39, 4, 5, 40), (40, 5, 6, 41), (41, 6, 0, 35)])
_uv = me_torus.uv_layers.new(name='UVMap')
_uv.uv.foreach_set('vector', [0.5, 0.5714, 0.6667, 0.5714, 0.6667, 0.7143, 0.5, 0.7143, 0.5, 0.7143, 0.6667, 0.7143, 0.6667, 0.8571, 0.5, 0.8571, 0.5, 0.8571, 0.6667, 0.8571, 0.6667, 1.0, 0.5, 1.0, 0.5, -2.22e-16, 0.6667, -2.22e-16, 0.6667, 0.1429, 0.5, 0.1429, 0.5, 0.1429, 0.6667, 0.1429, 0.6667, 0.2857, 0.5, 0.2857, 0.5, 0.2857, 0.6667, 0.2857, 0.6667, 0.4286, 0.5, 0.4286, 0.5, 0.4286, 0.6667, 0.4286, 0.6667, 0.5714, 0.5, 0.5714, 0.6667, 0.5714, 0.8333, 0.5714, 0.8333, 0.7143, 0.6667, 0.7143, 0.6667, 0.7143, 0.8333, 0.7143, 0.8333, 0.8571, 0.6667, 0.8571, 0.6667, 0.8571, 0.8333, 0.8571, 0.8333, 1.0, 0.6667, 1.0, 0.6667, -2.22e-16, 0.8333, -2.22e-16, 0.8333, 0.1429, 0.6667, 0.1429, 0.6667, 0.1429, 0.8333, 0.1429, 0.8333, 0.2857, 0.6667, 0.2857, 0.6667, 0.2857, 0.8333, 0.2857, 0.8333, 0.4286, 0.6667, 0.4286, 0.6667, 0.4286, 0.8333, 0.4286, 0.8333, 0.5714, 0.6667, 0.5714, 0.8333, 0.5714, 1.0, 0.5714, 1.0, 0.7143, 0.8333, 0.7143, 0.8333, 0.7143, 1.0, 0.7143, 1.0, 0.8571, 0.8333, 0.8571, 0.8333, 0.8571, 1.0, 0.8571, 1.0, 1.0, 0.8333, 1.0, 0.8333, -2.22e-16, 1.0, -2.22e-16, 1.0, 0.1429, 0.8333, 0.1429, 0.8333, 0.1429, 1.0, 0.1429, 1.0, 0.2857, 0.8333, 0.2857, 0.8333, 0.2857, 1.0, 0.2857, 1.0, 0.4286, 0.8333, 0.4286, 0.8333, 0.4286, 1.0, 0.4286, 1.0, 0.5714, 0.8333, 0.5714, -1.11e-16, 0.5714, 0.1667, 0.5714, 0.1667, 0.7143, -1.11e-16, 0.7143, -1.11e-16, 0.7143, 0.1667, 0.7143, 0.1667, 0.8571, -1.11e-16, 0.8571, -1.11e-16, 0.8571, 0.1667, 0.8571, 0.1667, 1.0, -1.11e-16, 1.0, -1.11e-16, -2.22e-16, 0.1667, -2.22e-16, 0.1667, 0.1429, -1.11e-16, 0.1429, -1.11e-16, 0.1429, 0.1667, 0.1429, 0.1667, 0.2857, -1.11e-16, 0.2857, -1.11e-16, 0.2857, 0.1667, 0.2857, 0.1667, 0.4286, -1.11e-16, 0.4286, -1.11e-16, 0.4286, 0.1667, 0.4286, 0.1667, 0.5714, -1.11e-16, 0.5714, 0.1667, 0.5714, 0.3333, 0.5714, 0.3333, 0.7143, 0.1667, 0.7143, 0.1667, 0.7143, 0.3333, 0.7143, 0.3333, 0.8571, 0.1667, 0.8571, 0.1667, 0.8571, 0.3333, 0.8571, 0.3333, 1.0, 0.1667, 1.0, 0.1667, -2.22e-16, 0.3333, -2.22e-16, 0.3333, 0.1429, 0.1667, 0.1429, 0.1667, 0.1429, 0.3333, 0.1429, 0.3333, 0.2857, 0.1667, 0.2857, 0.1667, 0.2857, 0.3333, 0.2857, 0.3333, 0.4286, 0.1667, 0.4286, 0.1667, 0.4286, 0.3333, 0.4286, 0.3333, 0.5714, 0.1667, 0.5714, 0.3333, 0.5714, 0.5, 0.5714, 0.5, 0.7143, 0.3333, 0.7143, 0.3333, 0.7143, 0.5, 0.7143, 0.5, 0.8571, 0.3333, 0.8571, 0.3333, 0.8571, 0.5, 0.8571, 0.5, 1.0, 0.3333, 1.0, 0.3333, -2.22e-16, 0.5, -2.22e-16, 0.5, 0.1429, 0.3333, 0.1429, 0.3333, 0.1429, 0.5, 0.1429, 0.5, 0.2857, 0.3333, 0.2857, 0.3333, 0.2857, 0.5, 0.2857, 0.5, 0.4286, 0.3333, 0.4286, 0.3333, 0.4286, 0.5, 0.4286, 0.5, 0.5714, 0.3333, 0.5714])
me_torus.update()

# ---- objects
ob_empty = bpy.data.objects.new('Empty', None)
ob_plane = bpy.data.objects.new('Plane', me_plane)
ob_cylinder = bpy.data.objects.new('Cylinder', me_cylinder)
ob_torus = bpy.data.objects.new('Torus', me_torus)

# ---- transforms, parenting, visibility, modifiers, constraints
ob_empty.location = (-0.01036, -0.0009128, -0.02971)
ob_empty.rotation_euler = (1.776e-14, -9.065e-08, 1.571)
ob_empty.scale = (0.0108, 0.0108, 0.0108)
ob_empty.empty_display_type = 'IMAGE'
ob_empty.empty_display_size = 5.0
ob_plane.location = (-0.009365, 0.0006909, 0.01898)
ob_cylinder.location = (-0.01709, 0.01676, 0.01989)
ob_cylinder.rotation_euler = (-1.129, -1.571, 0.0)
ob_torus.location = (-0.02043, 0.02473, 0.01989)
ob_torus.rotation_euler = (-2.687e-07, -3.142, -1.344e-07)

# ---- collection membership
col_collection.objects.link(ob_empty)
col_collection.objects.link(ob_plane)
col_collection.objects.link(ob_cylinder)
col_collection.objects.link(ob_torus)

# ---- scene / render settings (as saved in the file)
scene.frame_start = 1; scene.frame_end = 250; scene.frame_set(1)
scene.render.engine = 'BLENDER_EEVEE_NEXT'
scene.cycles.sampling_pattern = 'TABULATED_SOBOL'
scene.eevee.ray_tracing_options.trace_max_roughness = 0.0
bpy.context.view_layer.update()

# ---- added for rendering (the .blend has no active camera and no usable light): camera, sun
cam_auto = bpy.data.cameras.new('AutoCamera')
cam_auto.lens = 50.0
cam_auto.sensor_width = 36.0
cam_auto.clip_end = 1000.0
ob_auto_camera = bpy.data.objects.new('AutoCamera', cam_auto)
scene.collection.objects.link(ob_auto_camera)
ob_auto_camera.location = (0.174981, -0.222581, 0.167923)
ob_auto_camera.rotation_euler = (1.09748, -7.21219e-08, 0.694738)
scene.camera = ob_auto_camera
light_auto_sun = bpy.data.lights.new('AutoSun', 'SUN')
light_auto_sun.energy = 3.0
light_auto_sun.angle = 0.0523599
ob_auto_sun = bpy.data.objects.new('AutoSun', light_auto_sun)
scene.collection.objects.link(ob_auto_sun)
ob_auto_sun.rotation_euler = (0.872665, 0.174533, 0.523599)
bpy.context.view_layer.update()
